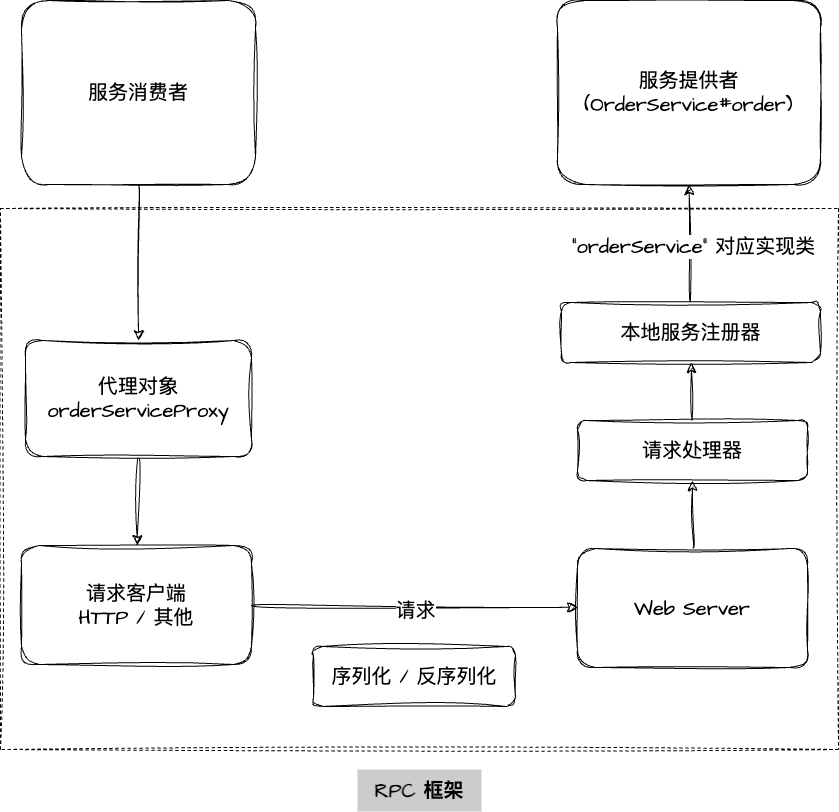

The diagram above was exported from draw.io. Its source (the exported page's mxGraphModel, read from the mxfile embedded in the PNG):
<mxGraphModel dx="1246" dy="1305" grid="0" gridSize="10" guides="1" tooltips="1" connect="1" arrows="1" fold="1" page="0" pageScale="1" pageWidth="827" pageHeight="1169" math="0" shadow="0">
  <root>
    <mxCell id="0" />
    <mxCell id="1" parent="0" />
    <mxCell id="dXOG4ScMqVK1quzqihRZ-14" value="" style="rounded=0;whiteSpace=wrap;html=1;sketch=1;hachureGap=4;jiggle=2;curveFitting=1;fontFamily=Architects Daughter;fontSource=https%3A%2F%2Ffonts.googleapis.com%2Fcss%3Ffamily%3DArchitects%2BDaughter;fontSize=20;fillColor=none;dashed=1;" parent="1" vertex="1">
      <mxGeometry x="-228" y="148" width="838" height="541" as="geometry" />
    </mxCell>
    <mxCell id="a_Q3_Gkndfbo2KOhFNhd-2" style="edgeStyle=none;curved=1;rounded=0;sketch=1;hachureGap=4;jiggle=2;curveFitting=1;orthogonalLoop=1;jettySize=auto;html=1;fontFamily=Architects Daughter;fontSource=https%3A%2F%2Ffonts.googleapis.com%2Fcss%3Ffamily%3DArchitects%2BDaughter;fontSize=16;startSize=8;endSize=8;" edge="1" parent="1" source="-yXkL9nAekPLPzG4D03K-1" target="a_Q3_Gkndfbo2KOhFNhd-1">
      <mxGeometry relative="1" as="geometry" />
    </mxCell>
    <mxCell id="-yXkL9nAekPLPzG4D03K-1" value="服务消费者" style="rounded=1;whiteSpace=wrap;html=1;sketch=1;hachureGap=4;jiggle=2;curveFitting=1;fontFamily=Architects Daughter;fontSource=https%3A%2F%2Ffonts.googleapis.com%2Fcss%3Ffamily%3DArchitects%2BDaughter;fontSize=20;" parent="1" vertex="1">
      <mxGeometry x="-207" y="-60" width="234" height="184" as="geometry" />
    </mxCell>
    <mxCell id="-yXkL9nAekPLPzG4D03K-2" value="服务提供者&lt;br&gt;(OrderService#order)" style="rounded=1;whiteSpace=wrap;html=1;sketch=1;hachureGap=4;jiggle=2;curveFitting=1;fontFamily=Architects Daughter;fontSource=https%3A%2F%2Ffonts.googleapis.com%2Fcss%3Ffamily%3DArchitects%2BDaughter;fontSize=20;" parent="1" vertex="1">
      <mxGeometry x="329" y="-60" width="263" height="184" as="geometry" />
    </mxCell>
    <mxCell id="dXOG4ScMqVK1quzqihRZ-4" value="" style="edgeStyle=none;curved=1;rounded=0;sketch=1;hachureGap=4;jiggle=2;curveFitting=1;orthogonalLoop=1;jettySize=auto;html=1;fontFamily=Architects Daughter;fontSource=https%3A%2F%2Ffonts.googleapis.com%2Fcss%3Ffamily%3DArchitects%2BDaughter;fontSize=16;startSize=8;endSize=8;" parent="1" source="dXOG4ScMqVK1quzqihRZ-1" target="dXOG4ScMqVK1quzqihRZ-3" edge="1">
      <mxGeometry relative="1" as="geometry" />
    </mxCell>
    <mxCell id="dXOG4ScMqVK1quzqihRZ-6" value="请求" style="edgeLabel;html=1;align=center;verticalAlign=middle;resizable=0;points=[];fontSize=20;fontFamily=Architects Daughter;" parent="dXOG4ScMqVK1quzqihRZ-4" vertex="1" connectable="0">
      <mxGeometry x="0.0039" y="-2" relative="1" as="geometry">
        <mxPoint y="1" as="offset" />
      </mxGeometry>
    </mxCell>
    <mxCell id="dXOG4ScMqVK1quzqihRZ-1" value="请求客户端&lt;br&gt;HTTP / 其他" style="rounded=1;whiteSpace=wrap;html=1;sketch=1;hachureGap=4;jiggle=2;curveFitting=1;fontFamily=Architects Daughter;fontSource=https%3A%2F%2Ffonts.googleapis.com%2Fcss%3Ffamily%3DArchitects%2BDaughter;fontSize=20;" parent="1" vertex="1">
      <mxGeometry x="-207" y="485" width="230" height="119" as="geometry" />
    </mxCell>
    <mxCell id="dXOG4ScMqVK1quzqihRZ-8" value="" style="edgeStyle=none;curved=1;rounded=0;sketch=1;hachureGap=4;jiggle=2;curveFitting=1;orthogonalLoop=1;jettySize=auto;html=1;fontFamily=Architects Daughter;fontSource=https%3A%2F%2Ffonts.googleapis.com%2Fcss%3Ffamily%3DArchitects%2BDaughter;fontSize=16;startSize=8;endSize=8;" parent="1" source="dXOG4ScMqVK1quzqihRZ-3" target="dXOG4ScMqVK1quzqihRZ-7" edge="1">
      <mxGeometry relative="1" as="geometry" />
    </mxCell>
    <mxCell id="dXOG4ScMqVK1quzqihRZ-3" value="Web Server" style="rounded=1;whiteSpace=wrap;html=1;sketch=1;hachureGap=4;jiggle=2;curveFitting=1;fontFamily=Architects Daughter;fontSource=https%3A%2F%2Ffonts.googleapis.com%2Fcss%3Ffamily%3DArchitects%2BDaughter;fontSize=20;" parent="1" vertex="1">
      <mxGeometry x="349" y="488" width="230" height="119" as="geometry" />
    </mxCell>
    <mxCell id="dXOG4ScMqVK1quzqihRZ-10" value="" style="edgeStyle=none;curved=1;rounded=0;sketch=1;hachureGap=4;jiggle=2;curveFitting=1;orthogonalLoop=1;jettySize=auto;html=1;fontFamily=Architects Daughter;fontSource=https%3A%2F%2Ffonts.googleapis.com%2Fcss%3Ffamily%3DArchitects%2BDaughter;fontSize=16;startSize=8;endSize=8;" parent="1" source="dXOG4ScMqVK1quzqihRZ-7" target="dXOG4ScMqVK1quzqihRZ-9" edge="1">
      <mxGeometry relative="1" as="geometry" />
    </mxCell>
    <mxCell id="dXOG4ScMqVK1quzqihRZ-7" value="请求处理器" style="whiteSpace=wrap;html=1;fontSize=20;fontFamily=Architects Daughter;rounded=1;sketch=1;hachureGap=4;jiggle=2;curveFitting=1;fontSource=https%3A%2F%2Ffonts.googleapis.com%2Fcss%3Ffamily%3DArchitects%2BDaughter;" parent="1" vertex="1">
      <mxGeometry x="349" y="360" width="230" height="60" as="geometry" />
    </mxCell>
    <mxCell id="dXOG4ScMqVK1quzqihRZ-11" style="edgeStyle=none;curved=1;rounded=0;sketch=1;hachureGap=4;jiggle=2;curveFitting=1;orthogonalLoop=1;jettySize=auto;html=1;entryX=0.5;entryY=1;entryDx=0;entryDy=0;fontFamily=Architects Daughter;fontSource=https%3A%2F%2Ffonts.googleapis.com%2Fcss%3Ffamily%3DArchitects%2BDaughter;fontSize=16;startSize=8;endSize=8;" parent="1" source="dXOG4ScMqVK1quzqihRZ-9" target="-yXkL9nAekPLPzG4D03K-2" edge="1">
      <mxGeometry relative="1" as="geometry" />
    </mxCell>
    <mxCell id="dXOG4ScMqVK1quzqihRZ-12" value="&quot;orderService&quot; 对应实现类" style="edgeLabel;html=1;align=center;verticalAlign=middle;resizable=0;points=[];fontSize=20;fontFamily=Architects Daughter;" parent="dXOG4ScMqVK1quzqihRZ-11" vertex="1" connectable="0">
      <mxGeometry x="-0.0515" y="-3" relative="1" as="geometry">
        <mxPoint as="offset" />
      </mxGeometry>
    </mxCell>
    <mxCell id="dXOG4ScMqVK1quzqihRZ-9" value="本地服务注册器" style="whiteSpace=wrap;html=1;fontSize=20;fontFamily=Architects Daughter;rounded=1;sketch=1;hachureGap=4;jiggle=2;curveFitting=1;fontSource=https%3A%2F%2Ffonts.googleapis.com%2Fcss%3Ffamily%3DArchitects%2BDaughter;" parent="1" vertex="1">
      <mxGeometry x="333" y="242" width="259" height="60" as="geometry" />
    </mxCell>
    <mxCell id="dXOG4ScMqVK1quzqihRZ-13" value="序列化 / 反序列化" style="rounded=1;whiteSpace=wrap;html=1;sketch=1;hachureGap=4;jiggle=2;curveFitting=1;fontFamily=Architects Daughter;fontSource=https%3A%2F%2Ffonts.googleapis.com%2Fcss%3Ffamily%3DArchitects%2BDaughter;fontSize=20;" parent="1" vertex="1">
      <mxGeometry x="85" y="586" width="202" height="60" as="geometry" />
    </mxCell>
    <mxCell id="dXOG4ScMqVK1quzqihRZ-15" value="&lt;b&gt;RPC 框架&lt;/b&gt;" style="text;html=1;strokeColor=none;fillColor=#CCCCCC;align=center;verticalAlign=middle;whiteSpace=wrap;rounded=0;fontSize=20;fontFamily=Architects Daughter;gradientColor=none;" parent="1" vertex="1">
      <mxGeometry x="129" y="709" width="124" height="42" as="geometry" />
    </mxCell>
    <mxCell id="a_Q3_Gkndfbo2KOhFNhd-3" style="edgeStyle=none;curved=1;rounded=0;sketch=1;hachureGap=4;jiggle=2;curveFitting=1;orthogonalLoop=1;jettySize=auto;html=1;fontFamily=Architects Daughter;fontSource=https%3A%2F%2Ffonts.googleapis.com%2Fcss%3Ffamily%3DArchitects%2BDaughter;fontSize=16;startSize=8;endSize=8;" edge="1" parent="1" source="a_Q3_Gkndfbo2KOhFNhd-1" target="dXOG4ScMqVK1quzqihRZ-1">
      <mxGeometry relative="1" as="geometry" />
    </mxCell>
    <mxCell id="a_Q3_Gkndfbo2KOhFNhd-1" value="代理对象&lt;br&gt;orderServiceProxy" style="rounded=1;whiteSpace=wrap;html=1;sketch=1;hachureGap=4;jiggle=2;curveFitting=1;fontFamily=Architects Daughter;fontSource=https%3A%2F%2Ffonts.googleapis.com%2Fcss%3Ffamily%3DArchitects%2BDaughter;fontSize=20;" vertex="1" parent="1">
      <mxGeometry x="-203" y="280" width="226" height="116" as="geometry" />
    </mxCell>
  </root>
</mxGraphModel>